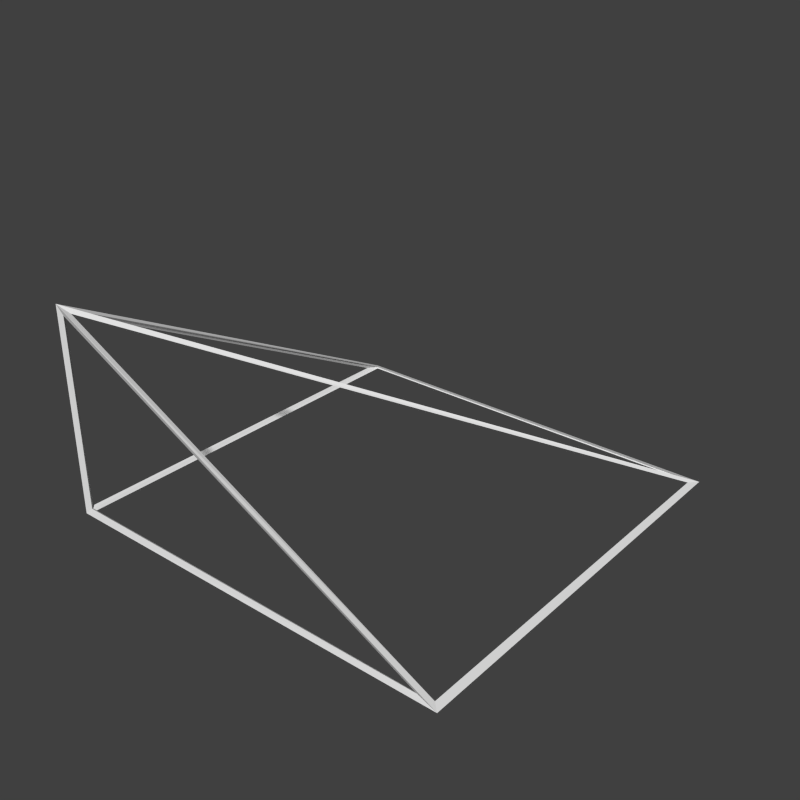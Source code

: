 # Source: halfSlantCornerOut.blend  (saved by Blender 2.74.0; exported with 4.5.12 LTS)
import bpy
from mathutils import Matrix  # noqa: F401  (used for matrix-valued properties, if any)

bpy.ops.wm.read_factory_settings(use_empty=True)
scene = bpy.context.scene
scene.name = 'Scene'

# ---- collections
col_collection_1 = bpy.data.collections.new('Collection 1'); scene.collection.children.link(col_collection_1)

# ---- materials (node trees are filled in below, after node groups)
mat_top = bpy.data.materials.new('top')
mat_top.alpha_threshold = 0.0
mat_top.use_transparent_shadow = False
mat_top.roughness = 0.5
mat_top.specular_intensity = 0.0
mat_top.line_color = (0.0, 0.0, 0.0, 1.0)
mat_side = bpy.data.materials.new('side')
mat_side.alpha_threshold = 0.0
mat_side.use_transparent_shadow = False
mat_side.roughness = 0.5
mat_side.specular_intensity = 0.0
mat_side.line_color = (0.0, 0.0, 0.0, 1.0)
mat_bottom = bpy.data.materials.new('bottom')
mat_bottom.alpha_threshold = 0.0
mat_bottom.use_transparent_shadow = False
mat_bottom.diffuse_color = (1.0, 1.0, 1.0, 1.0)
mat_bottom.roughness = 0.5
mat_bottom.specular_intensity = 0.0
mat_bottom.line_color = (0.0, 0.0, 0.0, 1.0)
mat_material_001 = bpy.data.materials.new('Material.001')
mat_material_001.alpha_threshold = 0.0
mat_material_001.use_transparent_shadow = False
mat_material_001.roughness = 0.5
mat_material_001.specular_intensity = 0.0
mat_material_001.line_color = (0.0, 0.0, 0.0, 1.0)

# ---- material node trees

# ---- world
world_world = bpy.data.worlds.new('World'); scene.world = world_world
world_world.color = (0.05088, 0.05088, 0.05088)
world_world.use_sun_shadow = False
world_world.sun_shadow_jitter_overblur = 0.0
world_world.cycles.sampling_method = 'MANUAL'
world_world.cycles.sample_map_resolution = 256

# ---- meshes
me_cube = bpy.data.meshes.new('Cube')
me_cube.from_pydata([(0.5, 0.5, -0.5), (0.5, -0.5, -0.5), (-0.5, -0.5, -0.5), (-0.5, 0.5, -0.5), (-0.5, -0.5, 0.0)], [], [(2, 4, 3), (0, 3, 4), (1, 4, 2), (0, 1, 2, 3), (1, 0, 4)])
me_cube.polygons.foreach_set('material_index', [1, 0, 1, 2, 0])
_uv = me_cube.uv_layers.new(name='UVMap')
_uv.uv.foreach_set('vector', [1.0, 0.0, 1.0, 0.5, 1.192e-07, 0.0, -9.537e-07, 9.537e-07, 1.0, -5.96e-07, 1.0, 1.0, 1.0, 0.0, -2.086e-07, 0.5, -8.941e-08, 0.0, 1.0, -4.768e-07, -4.768e-07, 4.47e-07, 4.47e-07, 1.0, 1.0, 1.0, -4.768e-07, 3.278e-07, 1.0, -4.768e-07, 4.47e-07, 1.0])
me_cube.materials.append(mat_top)
me_cube.materials.append(mat_side)
me_cube.materials.append(mat_bottom)
me_cube.use_remesh_preserve_volume = False
me_cube.use_remesh_preserve_attributes = False
me_cube.use_mirror_vertex_groups = False
me_cube.update()
me_cube_001 = bpy.data.meshes.new('Cube.001')
me_cube_001.from_pydata([(0.493, 0.493, -0.4988), (0.507, 0.507, -0.5012), (0.4918, -0.4946, -0.4981), (0.5082, -0.5054, -0.5019), (-0.4942, -0.4942, -0.4942), (-0.5058, -0.5058, -0.5058), (-0.4946, 0.4918, -0.4981), (-0.5054, 0.5082, -0.5019), (-0.4954, -0.4954, -0.007635), (-0.5046, -0.5046, 0.007635), (-0.5, -0.49, -0.49), (-0.5, -0.49, -0.01618), (-0.5, 0.4576, -0.49), (0.4776, 0.4911, -0.4955), (-0.49, 0.4911, -0.4955), (-0.49, -0.4766, -0.01171), (0.4576, -0.5, -0.49), (-0.49, -0.5, -0.01618), (-0.49, -0.5, -0.49), (0.49, 0.49, -0.5), (0.49, -0.49, -0.5), (-0.49, -0.49, -0.5), (-0.49, 0.49, -0.5), (0.4911, -0.49, -0.4955), (0.4911, 0.4776, -0.4955), (-0.4766, -0.49, -0.01171)], [], [(10, 11, 8, 4), (11, 10, 5, 9), (11, 12, 6, 8), (12, 11, 9, 7), (12, 10, 4, 6), (10, 12, 7, 5), (13, 14, 6, 0), (14, 13, 1, 7), (14, 15, 8, 6), (15, 14, 7, 9), (15, 13, 0, 8), (13, 15, 9, 1), (16, 17, 8, 2), (17, 16, 3, 9), (17, 18, 4, 8), (18, 17, 9, 5), (18, 16, 2, 4), (16, 18, 5, 3), (19, 20, 2, 0), (20, 19, 1, 3), (20, 21, 4, 2), (21, 20, 3, 5), (21, 22, 6, 4), (22, 21, 5, 7), (22, 19, 0, 6), (19, 22, 7, 1), (23, 24, 0, 2), (24, 23, 3, 1), (24, 25, 8, 0), (25, 24, 1, 9), (25, 23, 2, 8), (23, 25, 9, 3)])
_uv = me_cube_001.uv_layers.new(name='UVMap')
_uv.uv.foreach_set('vector', [1.49e-07, 0.0, 1.49e-07, 0.5, 1.49e-07, 0.5, 1.49e-07, 0.0, 1.49e-07, 0.5, 1.49e-07, 0.0, 1.49e-07, 0.0, 1.49e-07, 0.5, 1.49e-07, 0.5, 1.0, 0.0, 1.0, 0.0, 1.49e-07, 0.5, 1.0, 0.0, 1.49e-07, 0.5, 1.49e-07, 0.5, 1.0, 0.0, 1.0, 0.0, 1.49e-07, 0.0, 1.49e-07, 0.0, 1.0, 0.0, 1.49e-07, 0.0, 1.0, 0.0, 1.0, 0.0, 1.49e-07, 0.0, 1.0, 1.0, 2.086e-07, 1.0, 2.086e-07, 1.0, 1.0, 1.0, 2.086e-07, 1.0, 1.0, 1.0, 1.0, 1.0, 2.086e-07, 1.0, 2.086e-07, 1.0, -2.086e-07, 1.192e-07, -2.086e-07, 1.192e-07, 2.086e-07, 1.0, -2.086e-07, 1.192e-07, 2.086e-07, 1.0, 2.086e-07, 1.0, -2.086e-07, 1.192e-07, -2.086e-07, 1.192e-07, 1.0, 1.0, 1.0, 1.0, -2.086e-07, 1.192e-07, 1.0, 1.0, -2.086e-07, 1.192e-07, -2.086e-07, 1.192e-07, 1.0, 1.0, 1.0, 0.0, -2.086e-07, 0.5, -2.086e-07, 0.5, 1.0, 0.0, -2.086e-07, 0.5, 1.0, 0.0, 1.0, 0.0, -2.086e-07, 0.5, -2.086e-07, 0.5, -8.941e-08, 0.0, -8.941e-08, 0.0, -2.086e-07, 0.5, -8.941e-08, 0.0, -2.086e-07, 0.5, -2.086e-07, 0.5, -8.941e-08, 0.0, -8.941e-08, 0.0, 1.0, 0.0, 1.0, 0.0, -8.941e-08, 0.0, 1.0, 0.0, -8.941e-08, 0.0, -8.941e-08, 0.0, 1.0, 0.0, 1.0, 1.0, 1.0, 0.0, 1.0, 0.0, 1.0, 1.0, 1.0, 0.0, 1.0, 1.0, 1.0, 1.0, 1.0, 0.0, 1.0, 0.0, -8.941e-08, 1.192e-07, -8.941e-08, 1.192e-07, 1.0, 0.0, -8.941e-08, 1.192e-07, 1.0, 0.0, 1.0, 0.0, -8.941e-08, 1.192e-07, -8.941e-08, 1.192e-07, 2.086e-07, 1.0, 2.086e-07, 1.0, -8.941e-08, 1.192e-07, 2.086e-07, 1.0, -8.941e-08, 1.192e-07, -8.941e-08, 1.192e-07, 2.086e-07, 1.0, 2.086e-07, 1.0, 1.0, 1.0, 1.0, 1.0, 2.086e-07, 1.0, 1.0, 1.0, 2.086e-07, 1.0, 2.086e-07, 1.0, 1.0, 1.0, 1.0, 0.0, 1.0, 1.0, 1.0, 1.0, 1.0, 0.0, 1.0, 1.0, 1.0, 0.0, 1.0, 0.0, 1.0, 1.0, 1.0, 1.0, -2.086e-07, 1.192e-07, -2.086e-07, 1.192e-07, 1.0, 1.0, -2.086e-07, 1.192e-07, 1.0, 1.0, 1.0, 1.0, -2.086e-07, 1.192e-07, -2.086e-07, 1.192e-07, 1.0, 0.0, 1.0, 0.0, -2.086e-07, 1.192e-07, 1.0, 0.0, -2.086e-07, 1.192e-07, -2.086e-07, 1.192e-07, 1.0, 0.0])
me_cube_001.materials.append(mat_material_001)
me_cube_001.use_remesh_preserve_volume = False
me_cube_001.use_remesh_preserve_attributes = False
me_cube_001.use_mirror_vertex_groups = False
me_cube_001.update()

# ---- objects
ob_shape = bpy.data.objects.new('Shape', me_cube)
ob_wireframe = bpy.data.objects.new('WireFrame', me_cube_001)
ob_camera = bpy.data.objects.new('Camera', None)

# ---- transforms, parenting, visibility, modifiers, constraints
ob_shape.location = (0.0, 0.0, 0.0)
ob_shape.lock_rotations_4d = False
ob_shape.empty_display_type = 'ARROWS'
ob_shape.hide_render = True
ob_shape.lineart.crease_threshold = 0.0
ob_wireframe.location = (0.0, 0.0, 0.0)
ob_wireframe.lock_rotations_4d = False
ob_wireframe.empty_display_type = 'ARROWS'
ob_wireframe.lineart.crease_threshold = 0.0
ob_camera.location = (0.0, 0.0, 0.0)

# ---- collection membership
col_collection_1.objects.link(ob_shape)
col_collection_1.objects.link(ob_wireframe)
col_collection_1.objects.link(ob_camera)

# ---- scene / render settings (as saved in the file)
scene.camera = ob_camera
scene.frame_start = 1; scene.frame_end = 250; scene.frame_set(1)
scene.render.engine = 'BLENDER_EEVEE_NEXT'
scene.render.resolution_x = 128
scene.render.resolution_y = 128
scene.render.dither_intensity = 0.0
scene.render.film_transparent = True
scene.cycles.use_denoising = False
scene.cycles.samples = 10
scene.cycles.sampling_pattern = 'TABULATED_SOBOL'
scene.cycles.light_sampling_threshold = 0.0
scene.cycles.use_adaptive_sampling = False
scene.cycles.use_light_tree = False
scene.cycles.blur_glossy = 0.0
scene.cycles.volume_bounces = 1
scene.cycles.pixel_filter_type = 'GAUSSIAN'
scene.cycles.sample_clamp_indirect = 0.0
scene.view_settings.view_transform = 'Standard'
bpy.context.view_layer.update()

# ---- added for rendering (the .blend has no active camera and no usable light): camera, sun
cam_auto = bpy.data.cameras.new('AutoCamera')
cam_auto.lens = 50.0
cam_auto.sensor_width = 36.0
cam_auto.clip_end = 1000.0
ob_auto_camera = bpy.data.objects.new('AutoCamera', cam_auto)
scene.collection.objects.link(ob_auto_camera)
ob_auto_camera.location = (1.41041, -1.68984, 0.878296)
ob_auto_camera.rotation_euler = (1.09748, -7.21219e-08, 0.694738)
scene.camera = ob_auto_camera
light_auto_sun = bpy.data.lights.new('AutoSun', 'SUN')
light_auto_sun.energy = 3.0
light_auto_sun.angle = 0.0523599
ob_auto_sun = bpy.data.objects.new('AutoSun', light_auto_sun)
scene.collection.objects.link(ob_auto_sun)
ob_auto_sun.rotation_euler = (0.872665, 0.174533, 0.523599)
bpy.context.view_layer.update()
